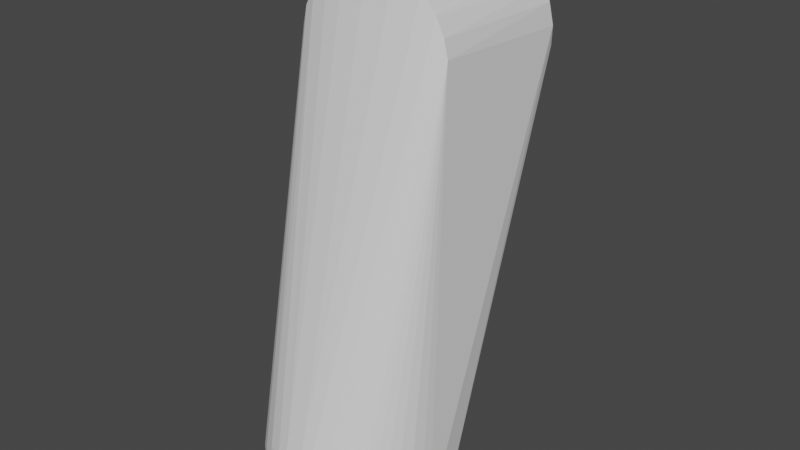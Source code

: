 # Source: link5.blend  (saved by Blender 3.1.7; exported with 4.5.12 LTS)
import bpy
from mathutils import Matrix  # noqa: F401  (used for matrix-valued properties, if any)

bpy.ops.wm.read_factory_settings(use_empty=True)
scene = bpy.context.scene
scene.name = 'Scene'

# ---- materials (node trees are filled in below, after node groups)
mat_defaultmaterial = bpy.data.materials.new('DefaultMaterial')
mat_defaultmaterial.use_transparent_shadow = False

# ---- material node trees
mat_defaultmaterial.use_nodes = True; mat_defaultmaterial.node_tree.nodes.clear()
_N = mat_defaultmaterial.node_tree.nodes; _L = mat_defaultmaterial.node_tree.links
n0 = _N.new('ShaderNodeBsdfPrincipled'); n0.name = 'Principled BSDF'; n0.location = (10, 300)
n0.distribution = 'GGX'
n0.subsurface_method = 'RANDOM_WALK_SKIN'
n0.inputs[3].default_value = 1.45
n0.inputs[27].default_value = (0.0, 0.0, 0.0, 1.0)
n0.inputs[28].default_value = 1.0
n1 = _N.new('ShaderNodeOutputMaterial'); n1.name = 'Material Output'; n1.location = (300, 300)
_L.new(n0.outputs[0], n1.inputs[0])
n1.is_active_output = True

# ---- world
world_world = bpy.data.worlds.new('World'); scene.world = world_world
world_world.use_nodes = True; world_world.node_tree.nodes.clear()
_N = world_world.node_tree.nodes; _L = world_world.node_tree.links
n0 = _N.new('ShaderNodeOutputWorld'); n0.name = 'World Output'; n0.location = (300, 300)
n1 = _N.new('ShaderNodeBackground'); n1.name = 'Background'; n1.location = (10, 300)
n1.inputs[0].default_value = (0.05088, 0.05088, 0.05088, 1.0)
_L.new(n1.outputs[0], n0.inputs[0])
n0.is_active_output = True
world_world.color = (0.05088, 0.05088, 0.05088)
world_world.use_sun_shadow = False
world_world.sun_shadow_jitter_overblur = 0.0

# ---- meshes
me_link5 = bpy.data.meshes.new('link5')
me_link5.from_pydata([(-0.04313, 0.0346, -0.259), (-0.04949, 0.1046, -0.007973), (-0.0276, 0.08841, -0.1731), (-0.02924, 0.0158, 0.03807), (-0.039, 0.01581, 0.02823), (-0.00786, -0.05141, -0.2162), (0.01149, 0.05424, -0.259), (-0.00797, 0.05458, -0.259), (-0.000707, 0.08537, -0.1988), (0.04522, 0.01581, 0.01618), (0.04525, 0.101, 0.0244), (0.04015, 0.0158, 0.02631), (0.05258, 0.01742, -0.259), (0.05053, 0.1033, 0.003046), (0.05508, -0.002321, -0.259), (0.05508, -0.002321, -0.259), (0.05053, 0.1033, 0.003046), (0.04767, 0.01586, 0.005726), (0.03129, 0.01581, 0.03658), (0.03052, 0.09895, 0.04205), (0.02016, 0.09825, 0.04819), (-0.04901, 0.1019, 0.0147), (-0.05041, 0.1039, 0.0002623), (-0.04766, 0.01586, 0.005784), (-0.04541, 0.101, 0.02388), (-0.04035, 0.1002, 0.03226), (-0.03866, 0.1083, 0.0247), (-0.039, 0.01581, 0.02823), (-0.04035, 0.1002, 0.03226), (-0.04541, 0.101, 0.02388), (-0.04313, 0.0346, -0.259), (-0.0503, 0.02238, -0.259), (-0.04949, 0.1046, -0.007973), (-0.02345, -0.04798, -0.2214), (-0.039, 0.01581, 0.02823), (-0.04525, 0.0158, 0.016), (0.03741, 0.09982, 0.03584), (0.03052, 0.09895, 0.04205), (0.03129, 0.01581, 0.03658), (-0.01763, 0.01581, 0.04479), (-0.02924, 0.0158, 0.03807), (-0.00786, -0.05141, -0.2162), (-0.004649, 0.0978, 0.05217), (-0.01983, 0.09853, 0.04827), (-0.01763, 0.01581, 0.04479), (-0.004649, 0.0978, 0.05217), (-0.01763, 0.01581, 0.04479), (-0.002655, 0.0158, 0.04798), (0.01518, 0.1167, 0.03552), (0.01032, 0.1256, 0.02724), (0.007445, 0.1175, 0.03726), (0.04951, 0.1044, -0.008035), (0.05258, 0.01742, -0.259), (0.04347, 0.03402, -0.259), (-0.01139, 0.0843, -0.1997), (-0.000707, 0.08537, -0.1988), (-0.00797, 0.05458, -0.259), (-0.02223, 0.08404, -0.1947), (-0.00797, 0.05458, -0.259), (-0.02602, 0.04898, -0.259), (-0.04525, 0.0158, 0.016), (-0.04901, 0.1019, 0.0147), (-0.04766, 0.01586, 0.005784), (-0.01577, 0.1282, 0.01071), (-0.01643, 0.1253, 0.02505), (-0.004211, 0.129, 0.01653), (-0.004211, 0.129, 0.01653), (-0.01643, 0.1253, 0.02505), (-0.002979, 0.1257, 0.02893), (-0.02924, 0.0158, 0.03807), (-0.03414, 0.09933, 0.0391), (-0.039, 0.01581, 0.02823), (-0.0254, 0.09856, 0.04545), (-0.02713, 0.1053, 0.03938), (-0.03414, 0.09933, 0.0391), (-0.03414, 0.09933, 0.0391), (-0.02924, 0.0158, 0.03807), (-0.0254, 0.09856, 0.04545), (0.05053, 0.1033, 0.003046), (0.0446, 0.1093, 0.009724), (0.04858, 0.1018, 0.01588), (0.04858, 0.1018, 0.01588), (0.04767, 0.01586, 0.005726), (0.05053, 0.1033, 0.003046), (0.005702, 0.1298, 0.007863), (-0.006807, 0.1295, 0.01132), (0.008238, 0.1289, 0.01471), (0.01032, 0.1256, 0.02724), (0.02027, 0.1171, 0.03224), (0.02161, 0.1246, 0.02149), (0.008238, 0.1289, 0.01471), (0.01032, 0.1256, 0.02724), (0.02161, 0.1246, 0.02149), (-0.002979, 0.1257, 0.02893), (0.01032, 0.1256, 0.02724), (-0.004211, 0.129, 0.01653), (0.02715, 0.08822, -0.1754), (0.04951, 0.1044, -0.008035), (0.04347, 0.03402, -0.259), (0.01149, 0.05424, -0.259), (0.01697, 0.08286, -0.2008), (0.03097, 0.04576, -0.259), (0.01697, 0.08286, -0.2008), (0.01149, 0.05424, -0.259), (0.01085, 0.08517, -0.1979), (0.01018, 0.1294, -0.0007215), (0.01829, 0.1274, -0.005254), (0.008646, 0.1284, -0.009444), (0.05215, -0.01748, -0.243), (0.05432, -0.01011, -0.259), (0.04767, 0.01586, 0.005726), (0.05432, -0.01011, -0.259), (0.05508, -0.002321, -0.259), (0.04767, 0.01586, 0.005726), (0.002603, 0.1053, 0.04795), (0.01317, 0.106, 0.04549), (0.007445, 0.1175, 0.03726), (-0.0282, 0.1238, 0.01365), (-0.0329, 0.1222, 0.0002261), (-0.04142, 0.1135, 0.007594), (-0.01577, 0.1282, 0.01071), (-0.004211, 0.129, 0.01653), (-0.006807, 0.1295, 0.01132), (-0.01458, 0.1287, 0.0006081), (-0.006807, 0.1295, 0.01132), (-0.004047, 0.1299, 0.002559), (-0.01654, 0.1273, -0.007896), (-0.01458, 0.1287, 0.0006081), (-0.00634, 0.1291, -0.006773), (-0.03476, 0.1165, 0.01719), (-0.04347, 0.1082, 0.01585), (-0.03866, 0.1083, 0.0247), (-0.0282, 0.1238, 0.01365), (-0.01643, 0.1253, 0.02505), (-0.01577, 0.1282, 0.01071), (-0.0282, 0.1238, 0.01365), (-0.02844, 0.1184, 0.02355), (-0.01643, 0.1253, 0.02505), (-0.05397, 0.01155, -0.259), (-0.04949, 0.1046, -0.007973), (-0.0503, 0.02238, -0.259), (-0.04313, 0.0346, -0.259), (-0.02223, 0.08404, -0.1947), (-0.02602, 0.04898, -0.259), (-0.02223, 0.08404, -0.1947), (-0.01139, 0.0843, -0.1997), (-0.00797, 0.05458, -0.259), (0.008457, 0.09786, 0.05158), (0.002603, 0.1053, 0.04795), (-0.004649, 0.0978, 0.05217), (-0.004649, 0.0978, 0.05217), (-0.002655, 0.0158, 0.04798), (0.008457, 0.09786, 0.05158), (0.008457, 0.09786, 0.05158), (-0.002655, 0.0158, 0.04798), (0.01479, 0.01577, 0.04594), (-0.02345, -0.04798, -0.2214), (-0.01481, -0.05069, -0.2196), (-0.039, 0.01581, 0.02823), (-0.00786, -0.05141, -0.2162), (-0.039, 0.01581, 0.02823), (-0.01481, -0.05069, -0.2196), (-0.005146, -0.0546, -0.2455), (-0.01115, -0.05309, -0.2339), (-0.01159, -0.05381, -0.2485), (-0.02924, 0.0158, 0.03807), (-0.01763, 0.01581, 0.04479), (-0.0254, 0.09856, 0.04545), (0.04858, 0.1018, 0.01588), (0.04525, 0.101, 0.0244), (0.04522, 0.01581, 0.01618), (0.03307, 0.1216, -0.002943), (0.02451, 0.1257, -0.002052), (0.03143, 0.1229, 0.006909), (0.03143, 0.1229, 0.006909), (0.04019, 0.1153, 0.003949), (0.03307, 0.1216, -0.002943), (0.03307, 0.1216, -0.002943), (0.04019, 0.1153, 0.003949), (0.04252, 0.113, -0.006256), (-0.0254, 0.09856, 0.04545), (-0.01763, 0.01581, 0.04479), (-0.01983, 0.09853, 0.04827), (-0.01983, 0.09853, 0.04827), (-0.02713, 0.1053, 0.03938), (-0.0254, 0.09856, 0.04545), (-0.004649, 0.0978, 0.05217), (-0.008002, 0.1063, 0.0465), (-0.01983, 0.09853, 0.04827), (-0.008002, 0.1063, 0.0465), (-0.004649, 0.0978, 0.05217), (0.002603, 0.1053, 0.04795), (0.002603, 0.1053, 0.04795), (-0.000101, 0.1176, 0.03815), (-0.008002, 0.1063, 0.0465), (0.002603, 0.1053, 0.04795), (0.008457, 0.09786, 0.05158), (0.01317, 0.106, 0.04549), (0.01822, 0.1279, 0.008189), (0.008238, 0.1289, 0.01471), (0.02161, 0.1246, 0.02149), (0.01822, 0.1279, 0.008189), (0.005702, 0.1298, 0.007863), (0.008238, 0.1289, 0.01471), (0.02317, 0.08496, -0.1911), (0.04347, 0.03402, -0.259), (0.03097, 0.04576, -0.259), (0.02715, 0.08822, -0.1754), (0.04347, 0.03402, -0.259), (0.02317, 0.08496, -0.1911), (0.04734, 0.1078, -1.52e-05), (0.0446, 0.1093, 0.009724), (0.05053, 0.1033, 0.003046), (-0.000707, 0.08537, -0.1988), (0.01085, 0.08517, -0.1979), (0.01149, 0.05424, -0.259), (0.02317, 0.08496, -0.1911), (0.03097, 0.04576, -0.259), (0.01697, 0.08286, -0.2008), (0.02317, 0.08496, -0.1911), (0.01085, 0.08517, -0.1979), (0.01467, 0.08941, -0.1833), (-0.00634, 0.1291, -0.006773), (-0.0203, 0.08992, -0.1771), (-0.01654, 0.1273, -0.007896), (-0.005146, -0.0546, -0.2455), (0.003135, -0.05513, -0.2589), (-0.001501, -0.05409, -0.2349), (0.03699, -0.04084, -0.2317), (0.04767, 0.01586, 0.005726), (0.04522, 0.01581, 0.01618), (0.02698, 0.1069, 0.03806), (0.02027, 0.1171, 0.03224), (0.0208, 0.105, 0.04321), (0.0208, 0.105, 0.04321), (0.02027, 0.1171, 0.03224), (0.01518, 0.1167, 0.03552), (-0.01458, 0.1287, 0.0006081), (-0.01577, 0.1282, 0.01071), (-0.006807, 0.1295, 0.01132), (-0.01577, 0.1282, 0.01071), (-0.02094, 0.1272, 0.004685), (-0.0282, 0.1238, 0.01365), (-0.02094, 0.1272, 0.004685), (-0.0329, 0.1222, 0.0002261), (-0.0282, 0.1238, 0.01365), (0.005702, 0.1298, 0.007863), (-0.004047, 0.1299, 0.002559), (-0.006807, 0.1295, 0.01132), (-0.01088, 0.08909, -0.186), (0.0003668, 0.08982, -0.1855), (-0.01139, 0.0843, -0.1997), (-0.01654, 0.1273, -0.007896), (-0.02346, 0.126, -0.003386), (-0.01458, 0.1287, 0.0006081), (-0.01577, 0.1282, 0.01071), (-0.01458, 0.1287, 0.0006081), (-0.02094, 0.1272, 0.004685), (-0.02094, 0.1272, 0.004685), (-0.01458, 0.1287, 0.0006081), (-0.02346, 0.126, -0.003386), (-0.0276, 0.08841, -0.1731), (-0.02346, 0.126, -0.003386), (-0.0203, 0.08992, -0.1771), (-0.03476, 0.1165, 0.01719), (-0.04142, 0.1135, 0.007594), (-0.04347, 0.1082, 0.01585), (-0.04541, 0.101, 0.02388), (-0.04525, 0.0158, 0.016), (-0.039, 0.01581, 0.02823), (-0.04142, 0.1135, 0.007594), (-0.03476, 0.1165, 0.01719), (-0.0282, 0.1238, 0.01365), (-0.04901, 0.1019, 0.0147), (-0.04347, 0.1082, 0.01585), (-0.04142, 0.1135, 0.007594), (-0.04901, 0.1019, 0.0147), (-0.04142, 0.1135, 0.007594), (-0.05041, 0.1039, 0.0002623), (-0.02844, 0.1184, 0.02355), (-0.02188, 0.1174, 0.03088), (-0.01643, 0.1253, 0.02505), (-0.02844, 0.1184, 0.02355), (-0.03866, 0.1083, 0.0247), (-0.0309, 0.1106, 0.03111), (-0.03414, 0.09933, 0.0391), (-0.04035, 0.1002, 0.03226), (-0.039, 0.01581, 0.02823), (-0.0309, 0.1106, 0.03111), (-0.03866, 0.1083, 0.0247), (-0.04035, 0.1002, 0.03226), (-0.05397, 0.01155, -0.259), (-0.05502, -0.004388, -0.259), (-0.05041, 0.1039, 0.0002623), (-0.04313, 0.0346, -0.259), (-0.0276, 0.08841, -0.1731), (-0.02223, 0.08404, -0.1947), (0.02016, 0.09825, 0.04819), (0.008457, 0.09786, 0.05158), (0.01479, 0.01577, 0.04594), (0.008457, 0.09786, 0.05158), (0.02016, 0.09825, 0.04819), (0.01317, 0.106, 0.04549), (-0.05502, -0.004388, -0.259), (-0.05321, -0.01391, -0.2455), (-0.04766, 0.01586, 0.005784), (0.01479, 0.01577, 0.04594), (0.03129, 0.01581, 0.03658), (0.02016, 0.09825, 0.04819), (0.03741, 0.09982, 0.03584), (0.03129, 0.01581, 0.03658), (0.04015, 0.0158, 0.02631), (0.04858, 0.1018, 0.01588), (0.0446, 0.1093, 0.009724), (0.04112, 0.1121, 0.01355), (0.03251, 0.1174, 0.01946), (0.03867, 0.108, 0.02526), (0.04112, 0.1121, 0.01355), (0.0446, 0.1093, 0.009724), (0.04019, 0.1153, 0.003949), (0.04112, 0.1121, 0.01355), (0.008238, 0.1289, 0.01471), (-0.004211, 0.129, 0.01653), (0.01032, 0.1256, 0.02724), (0.03143, 0.1229, 0.006909), (0.02652, 0.1241, 0.0158), (0.04112, 0.1121, 0.01355), (0.02652, 0.1241, 0.0158), (0.03251, 0.1174, 0.01946), (0.04112, 0.1121, 0.01355), (0.01822, 0.1279, 0.008189), (0.02652, 0.1241, 0.0158), (0.03143, 0.1229, 0.006909), (0.02451, 0.1257, -0.002052), (0.01822, 0.1279, 0.008189), (0.03143, 0.1229, 0.006909), (0.04112, 0.1121, 0.01355), (0.04019, 0.1153, 0.003949), (0.03143, 0.1229, 0.006909), (-0.005993, 0.1159, 0.03904), (-0.01588, 0.1115, 0.0402), (-0.008002, 0.1063, 0.0465), (-0.01321, 0.119, 0.0339), (-0.01643, 0.1253, 0.02505), (-0.02188, 0.1174, 0.03088), (-0.002979, 0.1257, 0.02893), (0.007445, 0.1175, 0.03726), (0.01032, 0.1256, 0.02724), (0.007445, 0.1175, 0.03726), (-0.002979, 0.1257, 0.02893), (-0.000101, 0.1176, 0.03815), (0.01822, 0.1279, 0.008189), (0.01018, 0.1294, -0.0007215), (0.005702, 0.1298, 0.007863), (0.02715, 0.08822, -0.1754), (0.03307, 0.1216, -0.002943), (0.04252, 0.113, -0.006256), (0.02451, 0.1257, -0.002052), (0.03307, 0.1216, -0.002943), (0.02715, 0.08822, -0.1754), (0.04951, 0.1044, -0.008035), (0.05053, 0.1033, 0.003046), (0.05258, 0.01742, -0.259), (0.04734, 0.1078, -1.52e-05), (0.04019, 0.1153, 0.003949), (0.0446, 0.1093, 0.009724), (0.01085, 0.08517, -0.1979), (-0.000707, 0.08537, -0.1988), (0.01467, 0.08941, -0.1833), (0.0003668, 0.08982, -0.1855), (0.01467, 0.08941, -0.1833), (-0.000707, 0.08537, -0.1988), (0.01085, 0.08517, -0.1979), (0.02317, 0.08496, -0.1911), (0.01697, 0.08286, -0.2008), (0.01467, 0.08941, -0.1833), (0.02715, 0.08822, -0.1754), (0.02317, 0.08496, -0.1911), (0.005702, 0.1298, 0.007863), (0.01018, 0.1294, -0.0007215), (-0.004047, 0.1299, 0.002559), (-0.00634, 0.1291, -0.006773), (-0.004047, 0.1299, 0.002559), (0.01018, 0.1294, -0.0007215), (0.00996, -0.05074, -0.2144), (0.0174, -0.05018, -0.221), (0.04015, 0.0158, 0.02631), (0.00996, -0.05074, -0.2144), (0.04015, 0.0158, 0.02631), (0.03129, 0.01581, 0.03658), (0.007445, 0.1175, 0.03726), (0.01317, 0.106, 0.04549), (0.01518, 0.1167, 0.03552), (-0.006807, 0.1295, 0.01132), (-0.004211, 0.129, 0.01653), (0.008238, 0.1289, 0.01471), (-0.00634, 0.1291, -0.006773), (-0.01458, 0.1287, 0.0006081), (-0.004047, 0.1299, 0.002559), (-0.02346, 0.126, -0.003386), (-0.01654, 0.1273, -0.007896), (-0.0203, 0.08992, -0.1771), (-0.03476, 0.1165, 0.01719), (-0.02844, 0.1184, 0.02355), (-0.0282, 0.1238, 0.01365), (-0.03476, 0.1165, 0.01719), (-0.03866, 0.1083, 0.0247), (-0.02844, 0.1184, 0.02355), (-0.02188, 0.1174, 0.03088), (-0.02844, 0.1184, 0.02355), (-0.0309, 0.1106, 0.03111), (-0.05041, 0.1039, 0.0002623), (-0.04106, 0.1147, -0.004035), (-0.04949, 0.1046, -0.007973), (0.003135, -0.05513, -0.2589), (-0.005146, -0.0546, -0.2455), (-0.01176, -0.0539, -0.259), (-0.01176, -0.0539, -0.259), (-0.005146, -0.0546, -0.2455), (-0.01159, -0.05381, -0.2485), (-0.05502, -0.004388, -0.259), (-0.04766, 0.01586, 0.005784), (-0.05041, 0.1039, 0.0002623), (0.003435, -0.05153, -0.2143), (-0.00786, -0.05141, -0.2162), (-0.001501, -0.05409, -0.2349), (0.03867, 0.108, 0.02526), (0.03251, 0.1174, 0.01946), (0.02963, 0.1129, 0.02962), (0.02963, 0.1129, 0.02962), (0.03251, 0.1174, 0.01946), (0.02161, 0.1246, 0.02149), (0.04525, 0.101, 0.0244), (0.04858, 0.1018, 0.01588), (0.04112, 0.1121, 0.01355), (0.03867, 0.108, 0.02526), (0.04525, 0.101, 0.0244), (0.04112, 0.1121, 0.01355), (0.04858, 0.1018, 0.01588), (0.04522, 0.01581, 0.01618), (0.04767, 0.01586, 0.005726), (0.04734, 0.1078, -1.52e-05), (0.04951, 0.1044, -0.008035), (0.04252, 0.113, -0.006256), (-0.01588, 0.1115, 0.0402), (-0.005993, 0.1159, 0.03904), (-0.01321, 0.119, 0.0339), (-0.01321, 0.119, 0.0339), (-0.005993, 0.1159, 0.03904), (-0.002979, 0.1257, 0.02893), (-0.01321, 0.119, 0.0339), (-0.002979, 0.1257, 0.02893), (-0.01643, 0.1253, 0.02505), (-0.008002, 0.1063, 0.0465), (-0.000101, 0.1176, 0.03815), (-0.005993, 0.1159, 0.03904), (-0.01588, 0.1115, 0.0402), (-0.01983, 0.09853, 0.04827), (-0.008002, 0.1063, 0.0465), (-0.02188, 0.1174, 0.03088), (-0.01588, 0.1115, 0.0402), (-0.01321, 0.119, 0.0339), (0.02161, 0.1246, 0.02149), (0.02027, 0.1171, 0.03224), (0.02963, 0.1129, 0.02962), (0.01518, 0.1167, 0.03552), (0.02027, 0.1171, 0.03224), (0.01032, 0.1256, 0.02724), (-0.000101, 0.1176, 0.03815), (0.002603, 0.1053, 0.04795), (0.007445, 0.1175, 0.03726), (0.02016, 0.09825, 0.04819), (0.03052, 0.09895, 0.04205), (0.0208, 0.105, 0.04321), (0.02698, 0.1069, 0.03806), (0.0208, 0.105, 0.04321), (0.03052, 0.09895, 0.04205), (0.0208, 0.105, 0.04321), (0.01317, 0.106, 0.04549), (0.02016, 0.09825, 0.04819), (0.01317, 0.106, 0.04549), (0.0208, 0.105, 0.04321), (0.01518, 0.1167, 0.03552), (0.01822, 0.1279, 0.008189), (0.02451, 0.1257, -0.002052), (0.01829, 0.1274, -0.005254), (0.02652, 0.1241, 0.0158), (0.01822, 0.1279, 0.008189), (0.02161, 0.1246, 0.02149), (0.04734, 0.1078, -1.52e-05), (0.05053, 0.1033, 0.003046), (0.04951, 0.1044, -0.008035), (-0.00634, 0.1291, -0.006773), (0.008646, 0.1284, -0.009444), (0.0003668, 0.08982, -0.1855), (-0.000707, 0.08537, -0.1988), (-0.01139, 0.0843, -0.1997), (0.0003668, 0.08982, -0.1855), (-0.01088, 0.08909, -0.186), (-0.0203, 0.08992, -0.1771), (-0.00634, 0.1291, -0.006773), (0.04887, -0.02543, -0.2399), (0.05215, -0.01748, -0.243), (0.04767, 0.01586, 0.005726), (0.04082, -0.03713, -0.2341), (0.04293, -0.03447, -0.259), (0.04514, -0.03161, -0.2356), (0.04082, -0.03713, -0.2341), (0.03401, -0.04346, -0.259), (0.04293, -0.03447, -0.259), (0.04082, -0.03713, -0.2341), (0.03699, -0.04084, -0.2317), (0.03401, -0.04346, -0.259), (0.003135, -0.05513, -0.2589), (0.01121, -0.05398, -0.259), (0.0128, -0.05344, -0.244), (0.02676, -0.04816, -0.2375), (0.02001, -0.05123, -0.2392), (0.02253, -0.05028, -0.259), (0.01479, 0.01577, 0.04594), (0.00996, -0.05074, -0.2144), (0.03129, 0.01581, 0.03658), (0.02676, -0.04816, -0.2375), (0.02253, -0.05028, -0.259), (0.03401, -0.04346, -0.259), (0.03157, -0.04521, -0.2346), (0.02676, -0.04816, -0.2375), (0.03401, -0.04346, -0.259), (0.03741, 0.09982, 0.03584), (0.02698, 0.1069, 0.03806), (0.03052, 0.09895, 0.04205), (0.01018, 0.1294, -0.0007215), (0.008646, 0.1284, -0.009444), (-0.00634, 0.1291, -0.006773), (-0.04106, 0.1147, -0.004035), (-0.04142, 0.1135, 0.007594), (-0.0329, 0.1222, 0.0002261), (-0.04106, 0.1147, -0.004035), (-0.05041, 0.1039, 0.0002623), (-0.04142, 0.1135, 0.007594), (-0.03866, 0.1083, 0.0247), (-0.04347, 0.1082, 0.01585), (-0.04541, 0.101, 0.02388), (-0.02188, 0.1174, 0.03088), (-0.0309, 0.1106, 0.03111), (-0.02713, 0.1053, 0.03938), (-0.0309, 0.1106, 0.03111), (-0.03414, 0.09933, 0.0391), (-0.02713, 0.1053, 0.03938), (-0.02346, 0.126, -0.003386), (-0.0276, 0.08841, -0.1731), (-0.0329, 0.1222, 0.0002261), (-0.05041, 0.1039, 0.0002623), (-0.04949, 0.1046, -0.007973), (-0.05397, 0.01155, -0.259), (-0.04607, -0.03023, -0.2364), (-0.04649, -0.02971, -0.259), (-0.04235, -0.03532, -0.2341), (-0.04987, -0.02352, -0.2415), (-0.05204, -0.01809, -0.259), (-0.04649, -0.02971, -0.259), (-0.03216, -0.04484, -0.2376), (-0.03689, -0.04085, -0.259), (-0.02551, -0.04891, -0.259), (-0.02547, -0.04879, -0.2364), (-0.02345, -0.04798, -0.2214), (-0.03134, -0.04468, -0.2272), (-0.04525, 0.0158, 0.016), (-0.03134, -0.04468, -0.2272), (-0.02345, -0.04798, -0.2214), (-0.02547, -0.04879, -0.2364), (-0.03134, -0.04468, -0.2272), (-0.03216, -0.04484, -0.2376), (0.003435, -0.05153, -0.2143), (0.01479, 0.01577, 0.04594), (-0.002655, 0.0158, 0.04798), (0.03251, 0.1174, 0.01946), (0.02652, 0.1241, 0.0158), (0.02161, 0.1246, 0.02149), (0.04525, 0.101, 0.0244), (0.03867, 0.108, 0.02526), (0.03741, 0.09982, 0.03584), (0.04525, 0.101, 0.0244), (0.03741, 0.09982, 0.03584), (0.04015, 0.0158, 0.02631), (0.04951, 0.1044, -0.008035), (0.02715, 0.08822, -0.1754), (0.04252, 0.113, -0.006256), (-0.002979, 0.1257, 0.02893), (-0.005993, 0.1159, 0.03904), (-0.000101, 0.1176, 0.03815), (0.01018, 0.1294, -0.0007215), (0.01822, 0.1279, 0.008189), (0.01829, 0.1274, -0.005254), (0.01829, 0.1274, -0.005254), (0.02451, 0.1257, -0.002052), (0.02715, 0.08822, -0.1754), (0.008646, 0.1284, -0.009444), (0.01829, 0.1274, -0.005254), (0.01467, 0.08941, -0.1833), (0.01467, 0.08941, -0.1833), (0.01829, 0.1274, -0.005254), (0.02715, 0.08822, -0.1754), (0.01467, 0.08941, -0.1833), (0.0003668, 0.08982, -0.1855), (0.008646, 0.1284, -0.009444), (0.05215, -0.01748, -0.243), (0.04887, -0.02543, -0.2399), (0.04875, -0.02571, -0.259), (0.05215, -0.01748, -0.243), (0.04875, -0.02571, -0.259), (0.05432, -0.01011, -0.259), (0.03699, -0.04084, -0.2317), (0.04082, -0.03713, -0.2341), (0.04767, 0.01586, 0.005726), (0.03699, -0.04084, -0.2317), (0.03157, -0.04521, -0.2346), (0.03401, -0.04346, -0.259), (-0.001501, -0.05409, -0.2349), (0.00818, -0.05346, -0.2326), (0.003435, -0.05153, -0.2143), (0.02253, -0.05028, -0.259), (0.02001, -0.05123, -0.2392), (0.01121, -0.05398, -0.259), (0.03157, -0.04521, -0.2346), (0.0241, -0.04818, -0.224), (0.02676, -0.04816, -0.2375), (0.03109, -0.04413, -0.2235), (0.03699, -0.04084, -0.2317), (0.04522, 0.01581, 0.01618), (0.04522, 0.01581, 0.01618), (0.0241, -0.04818, -0.224), (0.03109, -0.04413, -0.2235), (0.03157, -0.04521, -0.2346), (0.03699, -0.04084, -0.2317), (0.03109, -0.04413, -0.2235), (-0.0329, 0.1222, 0.0002261), (-0.02094, 0.1272, 0.004685), (-0.02346, 0.126, -0.003386), (-0.01782, 0.08708, -0.189), (-0.0203, 0.08992, -0.1771), (-0.01088, 0.08909, -0.186), (-0.04035, 0.1002, 0.03226), (-0.03414, 0.09933, 0.0391), (-0.0309, 0.1106, 0.03111), (-0.04106, 0.1147, -0.004035), (-0.0329, 0.1222, 0.0002261), (-0.0276, 0.08841, -0.1731), (-0.04949, 0.1046, -0.007973), (-0.04106, 0.1147, -0.004035), (-0.0276, 0.08841, -0.1731), (-0.01782, 0.08708, -0.189), (-0.01139, 0.0843, -0.1997), (-0.02223, 0.08404, -0.1947), (-0.01139, 0.0843, -0.1997), (-0.01782, 0.08708, -0.189), (-0.01088, 0.08909, -0.186), (0.003135, -0.05513, -0.2589), (-0.01176, -0.0539, -0.259), (-0.04972, -0.003351, -0.2646), (0.01121, -0.05398, -0.259), (0.003135, -0.05513, -0.2589), (-0.04972, -0.003351, -0.2646), (-0.04972, -0.003351, -0.2646), (-0.01176, -0.0539, -0.259), (-0.02551, -0.04891, -0.259), (0.02253, -0.05028, -0.259), (0.01121, -0.05398, -0.259), (-0.04972, -0.003351, -0.2646), (-0.04972, -0.003351, -0.2646), (-0.02551, -0.04891, -0.259), (-0.03689, -0.04085, -0.259), (0.03401, -0.04346, -0.259), (0.02253, -0.05028, -0.259), (-0.04972, -0.003351, -0.2646), (-0.04972, -0.003351, -0.2646), (0.04293, -0.03447, -0.259), (0.03401, -0.04346, -0.259), (-0.04972, -0.003351, -0.2646), (-0.04649, -0.02971, -0.259), (-0.05204, -0.01809, -0.259), (-0.04972, -0.003351, -0.2646), (0.04875, -0.02571, -0.259), (0.04293, -0.03447, -0.259), (-0.04972, -0.003351, -0.2646), (0.05432, -0.01011, -0.259), (0.04875, -0.02571, -0.259), (-0.04972, -0.003351, -0.2646), (0.05508, -0.002321, -0.259), (0.05432, -0.01011, -0.259), (-0.0497, 0.003472, -0.2645), (-0.02602, 0.04898, -0.259), (-0.00797, 0.05458, -0.259), (-0.04313, 0.0346, -0.259), (-0.02602, 0.04898, -0.259), (-0.0497, 0.003472, -0.2645), (-0.0497, 0.003472, -0.2645), (-0.00797, 0.05458, -0.259), (0.01149, 0.05424, -0.259), (-0.0497, 0.003472, -0.2645), (-0.0503, 0.02238, -0.259), (-0.04313, 0.0346, -0.259), (-0.05397, 0.01155, -0.259), (-0.0503, 0.02238, -0.259), (-0.0497, 0.003472, -0.2645), (0.01149, 0.05424, -0.259), (0.03097, 0.04576, -0.259), (-0.0497, 0.003472, -0.2645), (-0.0497, 0.003472, -0.2645), (-0.05502, -0.004388, -0.259), (-0.05397, 0.01155, -0.259), (-0.0497, 0.003472, -0.2645), (-0.04972, -0.003351, -0.2646), (-0.05502, -0.004388, -0.259), (0.03097, 0.04576, -0.259), (0.04347, 0.03402, -0.259), (-0.0497, 0.003472, -0.2645), (-0.0497, 0.003472, -0.2645), (0.04347, 0.03402, -0.259), (0.05258, 0.01742, -0.259), (0.05258, 0.01742, -0.259), (0.05508, -0.002321, -0.259), (-0.0497, 0.003472, -0.2645), (0.05508, -0.002321, -0.259), (-0.04972, -0.003351, -0.2646), (-0.0497, 0.003472, -0.2645), (-0.03804, -0.03988, -0.2322), (-0.04235, -0.03532, -0.2341), (-0.03689, -0.04085, -0.259), (-0.04987, -0.02352, -0.2415), (-0.05321, -0.01391, -0.2455), (-0.05204, -0.01809, -0.259), (-0.001501, -0.05409, -0.2349), (-0.00786, -0.05141, -0.2162), (-0.01115, -0.05309, -0.2339), (-0.01115, -0.05309, -0.2339), (-0.00786, -0.05141, -0.2162), (-0.01481, -0.05069, -0.2196), (-0.03216, -0.04484, -0.2376), (-0.03804, -0.03988, -0.2322), (-0.03689, -0.04085, -0.259), (-0.03216, -0.04484, -0.2376), (-0.03134, -0.04468, -0.2272), (-0.03804, -0.03988, -0.2322), (-0.02551, -0.04891, -0.259), (-0.01969, -0.05136, -0.2424), (-0.02547, -0.04879, -0.2364), (-0.01763, 0.01581, 0.04479), (-0.00786, -0.05141, -0.2162), (0.003435, -0.05153, -0.2143), (0.003435, -0.05153, -0.2143), (-0.002655, 0.0158, 0.04798), (-0.01763, 0.01581, 0.04479), (0.03741, 0.09982, 0.03584), (0.03867, 0.108, 0.02526), (0.02963, 0.1129, 0.02962), (-0.01588, 0.1115, 0.0402), (-0.02713, 0.1053, 0.03938), (-0.01983, 0.09853, 0.04827), (0.02698, 0.1069, 0.03806), (0.02963, 0.1129, 0.02962), (0.02027, 0.1171, 0.03224), (0.04252, 0.113, -0.006256), (0.04019, 0.1153, 0.003949), (0.04734, 0.1078, -1.52e-05), (0.04293, -0.03447, -0.259), (0.04875, -0.02571, -0.259), (0.04514, -0.03161, -0.2356), (0.003135, -0.05513, -0.2589), (0.00818, -0.05346, -0.2326), (-0.001501, -0.05409, -0.2349), (-0.0203, 0.08992, -0.1771), (-0.02223, 0.08404, -0.1947), (-0.0276, 0.08841, -0.1731), (-0.04901, 0.1019, 0.0147), (-0.04541, 0.101, 0.02388), (-0.04347, 0.1082, 0.01585), (-0.04901, 0.1019, 0.0147), (-0.04525, 0.0158, 0.016), (-0.04541, 0.101, 0.02388), (-0.05204, -0.01809, -0.259), (-0.05502, -0.004388, -0.259), (-0.04972, -0.003351, -0.2646), (-0.05204, -0.01809, -0.259), (-0.05321, -0.01391, -0.2455), (-0.05502, -0.004388, -0.259), (-0.04607, -0.03023, -0.2364), (-0.04987, -0.02352, -0.2415), (-0.04649, -0.02971, -0.259), (-0.001501, -0.05409, -0.2349), (-0.01115, -0.05309, -0.2339), (-0.005146, -0.0546, -0.2455), (-0.01844, -0.05127, -0.2325), (-0.01115, -0.05309, -0.2339), (-0.01481, -0.05069, -0.2196), (-0.03134, -0.04468, -0.2272), (-0.04525, 0.0158, 0.016), (-0.04766, 0.01586, 0.005784), (-0.03134, -0.04468, -0.2272), (-0.04766, 0.01586, 0.005784), (-0.03804, -0.03988, -0.2322), (-0.03216, -0.04484, -0.2376), (-0.02551, -0.04891, -0.259), (-0.02547, -0.04879, -0.2364), (0.003435, -0.05153, -0.2143), (0.00996, -0.05074, -0.2144), (0.01479, 0.01577, 0.04594), (0.03741, 0.09982, 0.03584), (0.02963, 0.1129, 0.02962), (0.02698, 0.1069, 0.03806), (-0.01588, 0.1115, 0.0402), (-0.02188, 0.1174, 0.03088), (-0.02713, 0.1053, 0.03938), (0.04767, 0.01586, 0.005726), (0.04082, -0.03713, -0.2341), (0.04514, -0.03161, -0.2356), (0.04887, -0.02543, -0.2399), (0.04514, -0.03161, -0.2356), (0.04875, -0.02571, -0.259), (0.0128, -0.05344, -0.244), (0.00818, -0.05346, -0.2326), (0.003135, -0.05513, -0.2589), (0.00818, -0.05346, -0.2326), (0.00996, -0.05074, -0.2144), (0.003435, -0.05153, -0.2143), (0.0128, -0.05344, -0.244), (0.01121, -0.05398, -0.259), (0.02001, -0.05123, -0.2392), (0.0003668, 0.08982, -0.1855), (-0.01088, 0.08909, -0.186), (-0.00634, 0.1291, -0.006773), (-0.0203, 0.08992, -0.1771), (-0.01782, 0.08708, -0.189), (-0.02223, 0.08404, -0.1947), (-0.04235, -0.03532, -0.2341), (-0.03804, -0.03988, -0.2322), (-0.04766, 0.01586, 0.005784), (-0.03689, -0.04085, -0.259), (-0.04235, -0.03532, -0.2341), (-0.04649, -0.02971, -0.259), (-0.04649, -0.02971, -0.259), (-0.04972, -0.003351, -0.2646), (-0.03689, -0.04085, -0.259), (-0.01969, -0.05136, -0.2424), (-0.01176, -0.0539, -0.259), (-0.01159, -0.05381, -0.2485), (0.04514, -0.03161, -0.2356), (0.04887, -0.02543, -0.2399), (0.04767, 0.01586, 0.005726), (0.04522, 0.01581, 0.01618), (0.04015, 0.0158, 0.02631), (0.0241, -0.04818, -0.224), (0.04015, 0.0158, 0.02631), (0.0174, -0.05018, -0.221), (0.0241, -0.04818, -0.224), (0.00996, -0.05074, -0.2144), (0.00818, -0.05346, -0.2326), (0.0174, -0.05018, -0.221), (0.03157, -0.04521, -0.2346), (0.03109, -0.04413, -0.2235), (0.0241, -0.04818, -0.224), (-0.02345, -0.04798, -0.2214), (-0.02547, -0.04879, -0.2364), (-0.01844, -0.05127, -0.2325), (-0.02547, -0.04879, -0.2364), (-0.01969, -0.05136, -0.2424), (-0.01844, -0.05127, -0.2325), (-0.01844, -0.05127, -0.2325), (-0.01969, -0.05136, -0.2424), (-0.01159, -0.05381, -0.2485), (-0.01844, -0.05127, -0.2325), (-0.01159, -0.05381, -0.2485), (-0.01115, -0.05309, -0.2339), (0.0241, -0.04818, -0.224), (0.02001, -0.05123, -0.2392), (0.02676, -0.04816, -0.2375), (-0.04607, -0.03023, -0.2364), (-0.04235, -0.03532, -0.2341), (-0.04766, 0.01586, 0.005784), (-0.04987, -0.02352, -0.2415), (-0.04607, -0.03023, -0.2364), (-0.04766, 0.01586, 0.005784), (-0.01969, -0.05136, -0.2424), (-0.02551, -0.04891, -0.259), (-0.01176, -0.0539, -0.259), (-0.05321, -0.01391, -0.2455), (-0.04987, -0.02352, -0.2415), (-0.04766, 0.01586, 0.005784), (-0.01844, -0.05127, -0.2325), (-0.01481, -0.05069, -0.2196), (-0.02345, -0.04798, -0.2214), (0.0174, -0.05018, -0.221), (0.02001, -0.05123, -0.2392), (0.0241, -0.04818, -0.224), (0.02001, -0.05123, -0.2392), (0.00818, -0.05346, -0.2326), (0.0128, -0.05344, -0.244), (0.00818, -0.05346, -0.2326), (0.02001, -0.05123, -0.2392), (0.0174, -0.05018, -0.221)], [], [(0, 1, 2), (3, 4, 5), (6, 7, 8), (9, 10, 11), (12, 13, 14), (15, 16, 17), (18, 19, 20), (21, 22, 23), (24, 25, 26), (27, 28, 29), (30, 31, 32), (33, 34, 35), (36, 37, 38), (39, 40, 41), (42, 43, 44), (45, 46, 47), (48, 49, 50), (51, 52, 53), (54, 55, 56), (57, 58, 59), (60, 61, 62), (63, 64, 65), (66, 67, 68), (69, 70, 71), (72, 73, 74), (75, 76, 77), (78, 79, 80), (81, 82, 83), (84, 85, 86), (87, 88, 89), (90, 91, 92), (93, 94, 95), (96, 97, 98), (99, 100, 101), (102, 103, 104), (105, 106, 107), (108, 109, 110), (111, 112, 113), (114, 115, 116), (117, 118, 119), (120, 121, 122), (123, 124, 125), (126, 127, 128), (129, 130, 131), (132, 133, 134), (135, 136, 137), (138, 139, 140), (141, 142, 143), (144, 145, 146), (147, 148, 149), (150, 151, 152), (153, 154, 155), (156, 157, 158), (159, 160, 161), (162, 163, 164), (165, 166, 167), (168, 169, 170), (171, 172, 173), (174, 175, 176), (177, 178, 179), (180, 181, 182), (183, 184, 185), (186, 187, 188), (189, 190, 191), (192, 193, 194), (195, 196, 197), (198, 199, 200), (201, 202, 203), (204, 205, 206), (207, 208, 209), (210, 211, 212), (213, 214, 215), (216, 217, 218), (219, 220, 221), (222, 223, 224), (225, 226, 227), (228, 229, 230), (231, 232, 233), (234, 235, 236), (237, 238, 239), (240, 241, 242), (243, 244, 245), (246, 247, 248), (249, 250, 251), (252, 253, 254), (255, 256, 257), (258, 259, 260), (261, 262, 263), (264, 265, 266), (267, 268, 269), (270, 271, 272), (273, 274, 275), (276, 277, 278), (279, 280, 281), (282, 283, 284), (285, 286, 287), (288, 289, 290), (291, 292, 293), (294, 295, 296), (297, 298, 299), (300, 301, 302), (303, 304, 305), (306, 307, 308), (309, 310, 311), (312, 313, 314), (315, 316, 317), (318, 319, 320), (321, 322, 323), (324, 325, 326), (327, 328, 329), (330, 331, 332), (333, 334, 335), (336, 337, 338), (339, 340, 341), (342, 343, 344), (345, 346, 347), (348, 349, 350), (351, 352, 353), (354, 355, 356), (357, 358, 359), (360, 361, 362), (363, 364, 365), (366, 367, 368), (369, 370, 371), (372, 373, 374), (375, 376, 377), (378, 379, 380), (381, 382, 383), (384, 385, 386), (387, 388, 389), (390, 391, 392), (393, 394, 395), (396, 397, 398), (399, 400, 401), (402, 403, 404), (405, 406, 407), (408, 409, 410), (411, 412, 413), (414, 415, 416), (417, 418, 419), (420, 421, 422), (423, 424, 425), (426, 427, 428), (429, 430, 431), (432, 433, 434), (435, 436, 437), (438, 439, 440), (441, 442, 443), (444, 445, 446), (447, 448, 449), (450, 451, 452), (453, 454, 455), (456, 457, 458), (459, 460, 461), (462, 463, 464), (465, 466, 467), (468, 469, 470), (471, 472, 473), (474, 475, 476), (477, 478, 479), (480, 481, 482), (483, 484, 485), (486, 487, 488), (489, 490, 491), (492, 493, 494), (495, 496, 497), (498, 499, 500), (501, 502, 503), (504, 505, 506), (507, 508, 509), (510, 511, 512), (513, 514, 515), (516, 517, 518), (519, 520, 521), (522, 523, 524), (525, 526, 527), (528, 529, 530), (531, 532, 533), (534, 535, 536), (537, 538, 539), (540, 541, 542), (543, 544, 545), (546, 547, 548), (549, 550, 551), (552, 553, 554), (555, 556, 557), (558, 559, 560), (561, 562, 563), (564, 565, 566), (567, 568, 569), (570, 571, 572), (573, 574, 575), (576, 577, 578), (579, 580, 581), (582, 583, 584), (585, 586, 587), (588, 589, 590), (591, 592, 593), (594, 595, 596), (597, 598, 599), (600, 601, 602), (603, 604, 605), (606, 607, 608), (609, 610, 611), (612, 613, 614), (615, 616, 617), (618, 619, 620), (621, 622, 623), (624, 625, 626), (627, 628, 629), (630, 631, 632), (633, 634, 635), (636, 637, 638), (639, 640, 641), (642, 643, 644), (645, 646, 647), (648, 649, 650), (651, 652, 653), (654, 655, 656), (657, 658, 659), (660, 661, 662), (663, 664, 665), (666, 667, 668), (669, 670, 671), (672, 673, 674), (675, 676, 677), (678, 679, 680), (681, 682, 683), (684, 685, 686), (687, 688, 689), (690, 691, 692), (693, 694, 695), (696, 697, 698), (699, 700, 701), (702, 703, 704), (705, 706, 707), (708, 709, 710), (711, 712, 713), (714, 715, 716), (717, 718, 719), (720, 721, 722), (723, 724, 725), (726, 727, 728), (729, 730, 731), (732, 733, 734), (735, 736, 737), (738, 739, 740), (741, 742, 743), (744, 745, 746), (747, 748, 749), (750, 751, 752), (753, 754, 755), (756, 757, 758), (759, 760, 761), (762, 763, 764), (765, 766, 767), (768, 769, 770), (771, 772, 773), (774, 775, 776), (777, 778, 779), (780, 781, 782), (783, 784, 785), (786, 787, 788), (789, 790, 791), (792, 793, 794), (795, 796, 797), (798, 799, 800), (801, 802, 803), (804, 805, 806), (807, 808, 809), (810, 811, 812), (813, 814, 815), (816, 817, 818), (819, 820, 821), (822, 823, 824), (825, 826, 827), (828, 829, 830), (831, 832, 833), (834, 835, 836), (837, 838, 839), (840, 841, 842), (843, 844, 845), (846, 847, 848), (849, 850, 851), (852, 853, 854), (855, 856, 857), (858, 859, 860), (861, 862, 863), (864, 865, 866), (867, 868, 869), (870, 871, 872), (873, 874, 875), (876, 877, 878), (879, 880, 881), (882, 883, 884), (885, 886, 887), (888, 889, 890), (891, 892, 893), (894, 895, 896), (897, 898, 899)])
me_link5.polygons.foreach_set('use_smooth', [True] * 300)
me_link5.materials.append(mat_defaultmaterial)
me_link5.use_remesh_fix_poles = True
me_link5.use_remesh_preserve_attributes = False
me_link5.update()
me_link5.normals_split_custom_set([tuple(v) for v in zip(*[iter([-0.8486, 0.5036, -0.162, -0.8486, 0.5036, -0.162, -0.8486, 0.5036, -0.162, -0.2336, -0.9447, 0.2301, -0.2336, -0.9447, 0.2301, -0.2336, -0.9447, 0.2301, 0.01594, 0.8893, -0.457, 0.01594, 0.8893, -0.457, 0.01594, 0.8893, -0.457, 0.8935, -0.04342, 0.4471, 0.8935, -0.04342, 0.4471, 0.8935, -0.04342, 0.4471, 0.9915, 0.1257, -0.03345, 0.9915, 0.1257, -0.03345, 0.9915, 0.1257, -0.03345, 0.999, -0.03172, 0.03016, 0.999, -0.03172, 0.03016, 0.999, -0.03172, 0.03016, 0.5119, -0.05164, 0.8575, 0.5119, -0.05164, 0.8575, 0.5119, -0.05164, 0.8575, -0.9954, -0.02519, 0.09271, -0.9954, -0.02519, 0.09271, -0.9954, -0.02519, 0.09271, -0.6761, 0.5711, 0.4655, -0.6761, 0.5711, 0.4655, -0.6761, 0.5711, 0.4655, -0.8569, -0.03829, 0.5141, -0.8569, -0.03829, 0.5141, -0.8569, -0.03829, 0.5141, -0.8513, 0.4994, -0.1609, -0.8513, 0.4994, -0.1609, -0.8513, 0.4994, -0.1609, -0.3976, -0.8946, 0.2039, -0.3976, -0.8946, 0.2039, -0.3976, -0.8946, 0.2039, 0.6717, -0.04241, 0.7396, 0.6717, -0.04241, 0.7396, 0.6717, -0.04241, 0.7396, -0.1393, -0.9602, 0.2421, -0.1393, -0.9602, 0.2421, -0.1393, -0.9602, 0.2421, -0.2504, -0.04742, 0.967, -0.2504, -0.04742, 0.967, -0.2504, -0.04742, 0.967, -0.2085, -0.05491, 0.9765, -0.2085, -0.05491, 0.9765, -0.2085, -0.05491, 0.9765, 0.2299, 0.7244, 0.6499, 0.2299, 0.7244, 0.6499, 0.2299, 0.7244, 0.6499, 0.8662, 0.4753, -0.1542, 0.8662, 0.4753, -0.1542, 0.8662, 0.4753, -0.1542, -0.05321, 0.8915, -0.4498, -0.05321, 0.8915, -0.4498, -0.05321, 0.8915, -0.4498, -0.2651, 0.853, -0.4496, -0.2651, 0.853, -0.4496, -0.2651, 0.853, -0.4496, -0.9726, -0.03898, 0.2292, -0.9726, -0.03898, 0.2292, -0.9726, -0.03898, 0.2292, -0.1613, 0.9682, 0.1914, -0.1613, 0.9682, 0.1914, -0.1613, 0.9682, 0.1914, -0.1099, 0.959, 0.2613, -0.1099, 0.959, 0.2613, -0.1099, 0.959, 0.2613, -0.7093, -0.05025, 0.7032, -0.7093, -0.05025, 0.7032, -0.7093, -0.05025, 0.7032, -0.4724, 0.5186, 0.7127, -0.4724, 0.5186, 0.7127, -0.4724, 0.5186, 0.7127, -0.5897, -0.0445, 0.8064, -0.5897, -0.0445, 0.8064, -0.5897, -0.0445, 0.8064, 0.7943, 0.5773, 0.1892, 0.7943, 0.5773, 0.1892, 0.7943, 0.5773, 0.1892, 0.9888, -0.02782, 0.1466, 0.9888, -0.02782, 0.1466, 0.9888, -0.02782, 0.1466, 0.01368, 0.9922, 0.124, 0.01368, 0.9922, 0.124, 0.01368, 0.9922, 0.124, 0.353, 0.747, 0.5633, 0.353, 0.747, 0.5633, 0.353, 0.747, 0.5633, 0.1949, 0.9565, 0.2172, 0.1949, 0.9565, 0.2172, 0.1949, 0.9565, 0.2172, 0.04101, 0.9678, 0.2485, 0.04101, 0.9678, 0.2485, 0.04101, 0.9678, 0.2485, 0.8474, 0.5056, -0.1623, 0.8474, 0.5056, -0.1623, 0.8474, 0.5056, -0.1623, 0.3584, 0.8237, -0.4393, 0.3584, 0.8237, -0.4393, 0.3584, 0.8237, -0.4393, 0.1185, 0.8864, -0.4476, 0.1185, 0.8864, -0.4476, 0.1185, 0.8864, -0.4476, 0.1658, 0.9763, -0.1391, 0.1658, 0.9763, -0.1391, 0.1658, 0.9763, -0.1391, 0.98, -0.1942, 0.04367, 0.98, -0.1942, 0.04367, 0.98, -0.1942, 0.04367, 0.9946, -0.09768, 0.03457, 0.9946, -0.09768, 0.03457, 0.9946, -0.09768, 0.03457, 0.1413, 0.6188, 0.7728, 0.1413, 0.6188, 0.7728, 0.1413, 0.6188, 0.7728, -0.6468, 0.7506, 0.1352, -0.6468, 0.7506, 0.1352, -0.6468, 0.7506, 0.1352, -0.1542, 0.9721, 0.1767, -0.1542, 0.9721, 0.1767, -0.1542, 0.9721, 0.1767, -0.1141, 0.9934, 0.007809, -0.1141, 0.9934, 0.007809, -0.1141, 0.9934, 0.007809, -0.1581, 0.9797, -0.1231, -0.1581, 0.9797, -0.1231, -0.1581, 0.9797, -0.1231, -0.6731, 0.6476, 0.357, -0.6731, 0.6476, 0.357, -0.6731, 0.6476, 0.357, -0.2909, 0.9397, 0.1795, -0.2909, 0.9397, 0.1795, -0.2909, 0.9397, 0.1795, -0.4923, 0.7682, 0.4093, -0.4923, 0.7682, 0.4093, -0.4923, 0.7682, 0.4093, -0.9421, 0.3196, -0.1017, -0.9421, 0.3196, -0.1017, -0.9421, 0.3196, -0.1017, -0.6014, 0.7158, -0.3549, -0.6014, 0.7158, -0.3549, -0.6014, 0.7158, -0.3549, -0.2267, 0.8655, -0.4468, -0.2267, 0.8655, -0.4468, -0.2267, 0.8655, -0.4468, 0.03792, 0.462, 0.8861, 0.03792, 0.462, 0.8861, 0.03792, 0.462, 0.8861, 0.04501, -0.04982, 0.9977, 0.04501, -0.04982, 0.9977, 0.04501, -0.04982, 0.9977, 0.1163, -0.0592, 0.9915, 0.1163, -0.0592, 0.9915, 0.1163, -0.0592, 0.9915, -0.333, -0.9183, 0.214, -0.333, -0.9183, 0.214, -0.333, -0.9183, 0.214, -0.2126, -0.9487, 0.2339, -0.2126, -0.9487, 0.2339, -0.2126, -0.9487, 0.2339, -0.1461, -0.9879, 0.05286, -0.1461, -0.9879, 0.05286, -0.1461, -0.9879, 0.05286, -0.4999, -0.05384, 0.8644, -0.4999, -0.05384, 0.8644, -0.4999, -0.05384, 0.8644, 0.9318, -0.03516, 0.3614, 0.9318, -0.03516, 0.3614, 0.9318, -0.03516, 0.3614, 0.4265, 0.9034, -0.0446, 0.4265, 0.9034, -0.0446, 0.4265, 0.9034, -0.0446, 0.6587, 0.7523, 0.01348, 0.6587, 0.7523, 0.01348, 0.6587, 0.7523, 0.01348, 0.6725, 0.74, -0.0121, 0.6725, 0.74, -0.0121, 0.6725, 0.74, -0.0121, -0.4518, -0.04954, 0.8907, -0.4518, -0.04954, 0.8907, -0.4518, -0.04954, 0.8907, -0.3706, 0.566, 0.7364, -0.3706, 0.566, 0.7364, -0.3706, 0.566, 0.7364, -0.1945, 0.4897, 0.8499, -0.1945, 0.4897, 0.8499, -0.1945, 0.4897, 0.8499, -0.06407, 0.5358, 0.8419, -0.06407, 0.5358, 0.8419, -0.06407, 0.5358, 0.8419, -0.04896, 0.6157, 0.7865, -0.04896, 0.6157, 0.7865, -0.04896, 0.6157, 0.7865, 0.1603, 0.5317, 0.8316, 0.1603, 0.5317, 0.8316, 0.1603, 0.5317, 0.8316, 0.2134, 0.9597, 0.1828, 0.2134, 0.9597, 0.1828, 0.2134, 0.9597, 0.1828, 0.1453, 0.9866, 0.07448, 0.1453, 0.9866, 0.07448, 0.1453, 0.9866, 0.07448, 0.6478, 0.6897, -0.3236, 0.6478, 0.6897, -0.3236, 0.6478, 0.6897, -0.3236, 0.6664, 0.6783, -0.3096, 0.6664, 0.6783, -0.3096, 0.6664, 0.6783, -0.3096, 0.7669, 0.6311, 0.1168, 0.7669, 0.6311, 0.1168, 0.7669, 0.6311, 0.1168, 0.052, 0.8912, -0.4507, 0.052, 0.8912, -0.4507, 0.052, 0.8912, -0.4507, 0.3943, 0.8148, -0.425, 0.3943, 0.8148, -0.425, 0.3943, 0.8148, -0.425, 0.1924, 0.928, -0.3189, 0.1924, 0.928, -0.3189, 0.1924, 0.928, -0.3189, -0.1462, 0.9666, -0.2104, -0.1462, 0.9666, -0.2104, -0.1462, 0.9666, -0.2104, 0.00946, -0.9989, 0.04508, 0.00946, -0.9989, 0.04508, 0.00946, -0.9989, 0.04508, 0.6498, -0.7454, 0.1488, 0.6498, -0.7454, 0.1488, 0.6498, -0.7454, 0.1488, 0.3762, 0.6302, 0.6792, 0.3762, 0.6302, 0.6792, 0.3762, 0.6302, 0.6792, 0.3759, 0.6302, 0.6793, 0.3759, 0.6302, 0.6793, 0.3759, 0.6302, 0.6793, -0.1466, 0.9887, 0.03174, -0.1466, 0.9887, 0.03174, -0.1466, 0.9887, 0.03174, -0.3102, 0.9448, 0.1056, -0.3102, 0.9448, 0.1056, -0.3102, 0.9448, 0.1056, -0.3952, 0.9182, 0.02666, -0.3952, 0.9182, 0.02666, -0.3952, 0.9182, 0.02666, -0.00941, 0.9991, 0.04104, -0.00941, 0.9991, 0.04104, -0.00941, 0.9991, 0.04104, -0.04785, 0.9435, -0.3279, -0.04785, 0.9435, -0.3279, -0.04785, 0.9435, -0.3279, -0.2496, 0.9632, -0.09931, -0.2496, 0.9632, -0.09931, -0.2496, 0.9632, -0.09931, -0.2197, 0.9753, 0.0225, -0.2197, 0.9753, 0.0225, -0.2197, 0.9753, 0.0225, -0.2679, 0.9617, -0.05779, -0.2679, 0.9617, -0.05779, -0.2679, 0.9617, -0.05779, -0.3043, 0.9316, -0.1989, -0.3043, 0.9316, -0.1989, -0.3043, 0.9316, -0.1989, -0.6871, 0.6775, 0.2626, -0.6871, 0.6775, 0.2626, -0.6871, 0.6775, 0.2626, -0.8895, -0.04376, 0.4549, -0.8895, -0.04376, 0.4549, -0.8895, -0.04376, 0.4549, -0.662, 0.7119, 0.2344, -0.662, 0.7119, 0.2344, -0.662, 0.7119, 0.2344, -0.7547, 0.6215, 0.2099, -0.7547, 0.6215, 0.2099, -0.7547, 0.6215, 0.2099, -0.7779, 0.6072, 0.1618, -0.7779, 0.6072, 0.1618, -0.7779, 0.6072, 0.1618, -0.4734, 0.7115, 0.5192, -0.4734, 0.7115, 0.5192, -0.4734, 0.7115, 0.5192, -0.5848, 0.6515, 0.4833, -0.5848, 0.6515, 0.4833, -0.5848, 0.6515, 0.4833, -0.7424, -0.04382, 0.6686, -0.7424, -0.04382, 0.6686, -0.7424, -0.04382, 0.6686, -0.602, 0.606, 0.5199, -0.602, 0.606, 0.5199, -0.602, 0.606, 0.5199, -0.9978, 0.0654, -0.009579, -0.9978, 0.0654, -0.009579, -0.9978, 0.0654, -0.009579, -0.6701, 0.6775, -0.3032, -0.6701, 0.6775, -0.3032, -0.6701, 0.6775, -0.3032, 0.2791, -0.04442, 0.9592, 0.2791, -0.04442, 0.9592, 0.2791, -0.04442, 0.9592, 0.2256, 0.498, 0.8373, 0.2256, 0.498, 0.8373, 0.2256, 0.498, 0.8373, -0.9902, -0.1342, 0.03777, -0.9902, -0.1342, 0.03777, -0.9902, -0.1342, 0.03777, 0.4925, -0.05584, 0.8685, 0.4925, -0.05584, 0.8685, 0.4925, -0.05584, 0.8685, 0.7564, -0.04934, 0.6523, 0.7564, -0.04934, 0.6523, 0.7564, -0.04934, 0.6523, 0.7547, 0.6065, 0.2503, 0.7547, 0.6065, 0.2503, 0.7547, 0.6065, 0.2503, 0.6612, 0.655, 0.3658, 0.6612, 0.655, 0.3658, 0.6612, 0.655, 0.3658, 0.7146, 0.681, 0.16, 0.7146, 0.681, 0.16, 0.7146, 0.681, 0.16, 0.04339, 0.9684, 0.2455, 0.04339, 0.9684, 0.2455, 0.04339, 0.9684, 0.2455, 0.6387, 0.7262, 0.2545, 0.6387, 0.7262, 0.2545, 0.6387, 0.7262, 0.2545, 0.6373, 0.7216, 0.2703, 0.6373, 0.7216, 0.2703, 0.6373, 0.7216, 0.2703, 0.3595, 0.9303, 0.07287, 0.3595, 0.9303, 0.07287, 0.3595, 0.9303, 0.07287, 0.3558, 0.9343, 0.01967, 0.3558, 0.9343, 0.01967, 0.3558, 0.9343, 0.01967, 0.679, 0.7132, 0.1743, 0.679, 0.7132, 0.1743, 0.679, 0.7132, 0.1743, -0.1923, 0.6285, 0.7536, -0.1923, 0.6285, 0.7536, -0.1923, 0.6285, 0.7536, -0.3442, 0.7005, 0.6251, -0.3442, 0.7005, 0.6251, -0.3442, 0.7005, 0.6251, 0.08875, 0.7629, 0.6404, 0.08875, 0.7629, 0.6404, 0.08875, 0.7629, 0.6404, 0.082, 0.7594, 0.6454, 0.082, 0.7594, 0.6454, 0.082, 0.7594, 0.6454, 0.1467, 0.9887, 0.0325, 0.1467, 0.9887, 0.0325, 0.1467, 0.9887, 0.0325, 0.6325, 0.7561, -0.1683, 0.6325, 0.7561, -0.1683, 0.6325, 0.7561, -0.1683, 0.4071, 0.894, -0.1873, 0.4071, 0.894, -0.1873, 0.4071, 0.894, -0.1873, 0.9719, 0.2257, -0.06638, 0.9719, 0.2257, -0.06638, 0.9719, 0.2257, -0.06638, 0.7478, 0.6551, 0.1077, 0.7478, 0.6551, 0.1077, 0.7478, 0.6551, 0.1077, 0.04023, 0.9569, -0.2876, 0.04023, 0.9569, -0.2876, 0.04023, 0.9569, -0.2876, 0.07815, 0.9436, -0.3217, 0.07815, 0.9436, -0.3217, 0.07815, 0.9436, -0.3217, 0.194, 0.9267, -0.3219, 0.194, 0.9267, -0.3219, 0.194, 0.9267, -0.3219, 0.2517, 0.933, -0.2573, 0.2517, 0.933, -0.2573, 0.2517, 0.933, -0.2573, 0.0289, 0.9992, -0.02939, 0.0289, 0.9992, -0.02939, 0.0289, 0.9992, -0.02939, 0.01521, 0.996, -0.08826, 0.01521, 0.996, -0.08826, 0.01521, 0.996, -0.08826, 0.27, -0.9362, 0.225, 0.27, -0.9362, 0.225, 0.27, -0.9362, 0.225, 0.2623, -0.938, 0.2264, 0.2623, -0.938, 0.2264, 0.2623, -0.938, 0.2264, 0.2386, 0.638, 0.7322, 0.2386, 0.638, 0.7322, 0.2386, 0.638, 0.7322, 0.02105, 0.9956, 0.09177, 0.02105, 0.9956, 0.09177, 0.02105, 0.9956, 0.09177, -0.1017, 0.9931, -0.0593, -0.1017, 0.9931, -0.0593, -0.1017, 0.9931, -0.0593, -0.3081, 0.9303, -0.1987, -0.3081, 0.9303, -0.1987, -0.3081, 0.9303, -0.1987, -0.588, 0.7151, 0.3779, -0.588, 0.7151, 0.3779, -0.588, 0.7151, 0.3779, -0.6129, 0.6723, 0.4151, -0.6129, 0.6723, 0.4151, -0.6129, 0.6723, 0.4151, -0.5, 0.6782, 0.5385, -0.5, 0.6782, 0.5385, -0.5, 0.6782, 0.5385, -0.7605, 0.6487, -0.02992, -0.7605, 0.6487, -0.02992, -0.7605, 0.6487, -0.02992, -0.08236, -0.9965, -0.01134, -0.08236, -0.9965, -0.01134, -0.08236, -0.9965, -0.01134, -0.1263, -0.9919, 0.01036, -0.1263, -0.9919, 0.01036, -0.1263, -0.9919, 0.01036, -0.9991, -0.02924, 0.02999, -0.9991, -0.02924, 0.02999, -0.9991, -0.02924, 0.02999, -0.03152, -0.9909, 0.1308, -0.03152, -0.9909, 0.1308, -0.03152, -0.9909, 0.1308, 0.5865, 0.6652, 0.462, 0.5865, 0.6652, 0.462, 0.5865, 0.6652, 0.462, 0.5456, 0.6974, 0.4647, 0.5456, 0.6974, 0.4647, 0.5456, 0.6974, 0.4647, 0.7223, 0.603, 0.3387, 0.7223, 0.603, 0.3387, 0.7223, 0.603, 0.3387, 0.7003, 0.6161, 0.3604, 0.7003, 0.6161, 0.3604, 0.7003, 0.6161, 0.3604, 0.973, -0.03725, 0.2279, 0.973, -0.03725, 0.2279, 0.973, -0.03725, 0.2279, 0.7674, 0.6386, -0.05782, 0.7674, 0.6386, -0.05782, 0.7674, 0.6386, -0.05782, -0.2171, 0.6722, 0.7078, -0.2171, 0.6722, 0.7078, -0.2171, 0.6722, 0.7078, -0.1619, 0.7295, 0.6646, -0.1619, 0.7295, 0.6646, -0.1619, 0.7295, 0.6646, -0.2052, 0.7599, 0.6169, -0.2052, 0.7599, 0.6169, -0.2052, 0.7599, 0.6169, -0.06545, 0.6224, 0.78, -0.06545, 0.6224, 0.78, -0.06545, 0.6224, 0.78, -0.2556, 0.5674, 0.7828, -0.2556, 0.5674, 0.7828, -0.2556, 0.5674, 0.7828, -0.3487, 0.6726, 0.6527, -0.3487, 0.6726, 0.6527, -0.3487, 0.6726, 0.6527, 0.4665, 0.6979, 0.5434, 0.4665, 0.6979, 0.5434, 0.4665, 0.6979, 0.5434, 0.318, 0.7304, 0.6045, 0.318, 0.7304, 0.6045, 0.318, 0.7304, 0.6045, 0.09549, 0.633, 0.7683, 0.09549, 0.633, 0.7683, 0.09549, 0.633, 0.7683, 0.4108, 0.5156, 0.7519, 0.4108, 0.5156, 0.7519, 0.4108, 0.5156, 0.7519, 0.4292, 0.5522, 0.7147, 0.4292, 0.5522, 0.7147, 0.4292, 0.5522, 0.7147, 0.3015, 0.5471, 0.7809, 0.3015, 0.5471, 0.7809, 0.3015, 0.5471, 0.7809, 0.2943, 0.6217, 0.7259, 0.2943, 0.6217, 0.7259, 0.2943, 0.6217, 0.7259, 0.273, 0.9613, -0.03698, 0.273, 0.9613, -0.03698, 0.273, 0.9613, -0.03698, 0.2856, 0.9448, 0.1607, 0.2856, 0.9448, 0.1607, 0.2856, 0.9448, 0.1607, 0.8179, 0.575, -0.01763, 0.8179, 0.575, -0.01763, 0.8179, 0.575, -0.01763, 0.00727, 0.9767, -0.2144, 0.00727, 0.9767, -0.2144, 0.00727, 0.9767, -0.2144, -0.07004, 0.9478, -0.3111, -0.07004, 0.9478, -0.3111, -0.07004, 0.9478, -0.3111, -0.1147, 0.9701, -0.2138, -0.1147, 0.9701, -0.2138, -0.1147, 0.9701, -0.2138, 0.9315, -0.358, 0.06476, 0.9315, -0.358, 0.06476, 0.9315, -0.358, 0.06476, 0.7875, -0.6163, 0.000933, 0.7875, -0.6163, 0.000933, 0.7875, -0.6163, 0.000933, 0.7099, -0.7041, -0.015, 0.7099, -0.7041, -0.015, 0.7099, -0.7041, -0.015, 0.6935, -0.7204, -0.006392, 0.6935, -0.7204, -0.006392, 0.6935, -0.7204, -0.006392, 0.1411, -0.9898, 0.02037, 0.1411, -0.9898, 0.02037, 0.1411, -0.9898, 0.02037, 0.4114, -0.9114, 0.008739, 0.4114, -0.9114, 0.008739, 0.4114, -0.9114, 0.008739, 0.1394, -0.96, 0.2427, 0.1394, -0.96, 0.2427, 0.1394, -0.96, 0.2427, 0.5103, -0.8599, -0.01577, 0.5103, -0.8599, -0.01577, 0.5103, -0.8599, -0.01577, 0.5268, -0.85, -0.008055, 0.5268, -0.85, -0.008055, 0.5268, -0.85, -0.008055, 0.5155, 0.5581, 0.6502, 0.5155, 0.5581, 0.6502, 0.5155, 0.5581, 0.6502, 0.02552, 0.9929, -0.1163, 0.02552, 0.9929, -0.1163, 0.02552, 0.9929, -0.1163, -0.6892, 0.7226, 0.05319, -0.6892, 0.7226, 0.05319, -0.6892, 0.7226, 0.05319, -0.745, 0.6655, 0.04561, -0.745, 0.6655, 0.04561, -0.745, 0.6655, 0.04561, -0.7025, 0.6057, 0.3735, -0.7025, 0.6057, 0.3735, -0.7025, 0.6057, 0.3735, -0.4662, 0.6362, 0.6147, -0.4662, 0.6362, 0.6147, -0.4662, 0.6362, 0.6147, -0.5279, 0.5883, 0.6125, -0.5279, 0.5883, 0.6125, -0.5279, 0.5883, 0.6125, -0.4296, 0.8838, -0.1853, -0.4296, 0.8838, -0.1853, -0.4296, 0.8838, -0.1853, -0.9588, 0.2716, -0.08361, -0.9588, 0.2716, -0.08361, -0.9588, 0.2716, -0.08361, -0.8074, -0.59, 0.001421, -0.8074, -0.59, 0.001421, -0.8074, -0.59, 0.001421, -0.9023, -0.4306, -0.0219, -0.9023, -0.4306, -0.0219, -0.9023, -0.4306, -0.0219, -0.5783, -0.8154, -0.02462, -0.5783, -0.8154, -0.02462, -0.5783, -0.8154, -0.02462, -0.451, -0.886, 0.1078, -0.451, -0.886, 0.1078, -0.451, -0.886, 0.1078, -0.4925, -0.8508, 0.1834, -0.4925, -0.8508, 0.1834, -0.4925, -0.8508, 0.1834, -0.5137, -0.8562, 0.05446, -0.5137, -0.8562, 0.05446, -0.5137, -0.8562, 0.05446, 0.02752, -0.9681, 0.2492, 0.02752, -0.9681, 0.2492, 0.02752, -0.9681, 0.2492, 0.5533, 0.724, 0.4119, 0.5533, 0.724, 0.4119, 0.5533, 0.724, 0.4119, 0.6569, 0.557, 0.5081, 0.6569, 0.557, 0.5081, 0.6569, 0.557, 0.5081, 0.8263, -0.03682, 0.562, 0.8263, -0.03682, 0.562, 0.8263, -0.03682, 0.562, 0.7475, 0.6441, -0.1623, 0.7475, 0.6441, -0.1623, 0.7475, 0.6441, -0.1623, -0.1117, 0.7272, 0.6773, -0.1117, 0.7272, 0.6773, -0.1117, 0.7272, 0.6773, 0.2219, 0.9743, -0.03776, 0.2219, 0.9743, -0.03776, 0.2219, 0.9743, -0.03776, 0.3426, 0.9193, -0.1938, 0.3426, 0.9193, -0.1938, 0.3426, 0.9193, -0.1938, 0.194, 0.9586, -0.2084, 0.194, 0.9586, -0.2084, 0.194, 0.9586, -0.2084, 0.2221, 0.9526, -0.2077, 0.2221, 0.9526, -0.2077, 0.2221, 0.9526, -0.2077, 0.06238, 0.9743, -0.2165, 0.06238, 0.9743, -0.2165, 0.06238, 0.9743, -0.2165, 0.9246, -0.381, -0.0002337, 0.9246, -0.381, -0.0002337, 0.9246, -0.381, -0.0002337, 0.9415, -0.3361, -0.02695, 0.9415, -0.3361, -0.02695, 0.9415, -0.3361, -0.02695, 0.7309, -0.6705, 0.1273, 0.7309, -0.6705, 0.1273, 0.7309, -0.6705, 0.1273, 0.6252, -0.7804, 0.006821, 0.6252, -0.7804, 0.006821, 0.6252, -0.7804, 0.006821, 0.03727, -0.9927, 0.1145, 0.03727, -0.9927, 0.1145, 0.03727, -0.9927, 0.1145, 0.3108, -0.9505, -0.005962, 0.3108, -0.9505, -0.005962, 0.3108, -0.9505, -0.005962, 0.4805, -0.872, 0.09291, 0.4805, -0.872, 0.09291, 0.4805, -0.872, 0.09291, 0.6342, -0.758, 0.1522, 0.6342, -0.758, 0.1522, 0.6342, -0.758, 0.1522, 0.4837, -0.8554, 0.1854, 0.4837, -0.8554, 0.1854, 0.4837, -0.8554, 0.1854, 0.5896, -0.8011, 0.1028, 0.5896, -0.8011, 0.1028, 0.5896, -0.8011, 0.1028, -0.3815, 0.9242, -0.01683, -0.3815, 0.9242, -0.01683, -0.3815, 0.9242, -0.01683, -0.1619, 0.9513, -0.2622, -0.1619, 0.9513, -0.2622, -0.1619, 0.9513, -0.2622, -0.5657, 0.5802, 0.5859, -0.5657, 0.5802, 0.5859, -0.5657, 0.5802, 0.5859, -0.6161, 0.7694, -0.1687, -0.6161, 0.7694, -0.1687, -0.6161, 0.7694, -0.1687, -0.7244, 0.6701, -0.1619, -0.7244, 0.6701, -0.1619, -0.7244, 0.6701, -0.1619, -0.1827, 0.9194, -0.3483, -0.1827, 0.9194, -0.3483, -0.1827, 0.9194, -0.3483, -0.1319, 0.9373, -0.3225, -0.1319, 0.9373, -0.3225, -0.1319, 0.9373, -0.3225, -0.005854, -0.1135, -0.9935, -0.005854, -0.1135, -0.9935, -0.005854, -0.1135, -0.9935, 0.007158, -0.1004, -0.9949, 0.007158, -0.1004, -0.9949, 0.007158, -0.1004, -0.9949, -0.05243, -0.1479, -0.9876, -0.05243, -0.1479, -0.9876, -0.05243, -0.1479, -0.9876, 0.0262, -0.07769, -0.9966, 0.0262, -0.07769, -0.9966, 0.0262, -0.07769, -0.9966, -0.135, -0.1899, -0.9725, -0.135, -0.1899, -0.9725, -0.135, -0.1899, -0.9725, 0.03654, -0.06186, -0.9974, 0.03654, -0.06186, -0.9974, 0.03654, -0.06186, -0.9974, 0.04485, -0.0446, -0.998, 0.04485, -0.0446, -0.998, 0.04485, -0.0446, -0.998, -0.4979, -0.2353, -0.8347, -0.4979, -0.2353, -0.8347, -0.4979, -0.2353, -0.8347, 0.04886, -0.0327, -0.9983, 0.04886, -0.0327, -0.9983, 0.04886, -0.0327, -0.9983, 0.05229, -0.01764, -0.9985, 0.05229, -0.01764, -0.9985, 0.05229, -0.01764, -0.9985, 0.05295, -0.00764, -0.9986, 0.05295, -0.00764, -0.9986, 0.05295, -0.00764, -0.9986, -0.0451, 0.144, -0.9885, -0.0451, 0.144, -0.9885, -0.0451, 0.144, -0.9885, -0.1754, 0.2086, -0.9622, -0.1754, 0.2086, -0.9622, -0.1754, 0.2086, -0.9622, 0.00224, 0.106, -0.9944, 0.00224, 0.106, -0.9944, 0.00224, 0.106, -0.9944, -0.4148, 0.2439, -0.8766, -0.4148, 0.2439, -0.8766, -0.4148, 0.2439, -0.8766, -0.6063, 0.206, -0.7681, -0.6063, 0.206, -0.7681, -0.6063, 0.206, -0.7681, 0.03093, 0.07167, -0.9969, 0.03093, 0.07167, -0.9969, 0.03093, 0.07167, -0.9969, -0.7554, 0.04865, -0.6535, -0.7554, 0.04865, -0.6535, -0.7554, 0.04865, -0.6535, -0.7248, 0.002963, -0.6889, -0.7248, 0.002963, -0.6889, -0.7248, 0.002963, -0.6889, 0.04409, 0.04669, -0.9979, 0.04409, 0.04669, -0.9979, 0.04409, 0.04669, -0.9979, 0.05033, 0.02774, -0.9983, 0.05033, 0.02774, -0.9983, 0.05033, 0.02774, -0.9983, 0.05317, 0.006995, -0.9986, 0.05317, 0.006995, -0.9986, 0.05317, 0.006995, -0.9986, 0.05286, 0.001318, -0.9986, 0.05286, 0.001318, -0.9986, 0.05286, 0.001318, -0.9986, -0.7255, -0.6882, -0.006371, -0.7255, -0.6882, -0.006371, -0.7255, -0.6882, -0.006371, -0.9467, -0.3218, 0.01726, -0.9467, -0.3218, 0.01726, -0.9467, -0.3218, 0.01726, -0.09073, -0.9897, 0.1105, -0.09073, -0.9897, 0.1105, -0.09073, -0.9897, 0.1105, -0.1612, -0.9793, 0.1226, -0.1612, -0.9793, 0.1226, -0.1612, -0.9793, 0.1226, -0.6454, -0.7638, -0.0002115, -0.6454, -0.7638, -0.0002115, -0.6454, -0.7638, -0.0002115, -0.6108, -0.7894, 0.06119, -0.6108, -0.7894, 0.06119, -0.6108, -0.7894, 0.06119, -0.4019, -0.9157, 0.005898, -0.4019, -0.9157, 0.005898, -0.4019, -0.9157, 0.005898, -0.05055, -0.9676, 0.2474, -0.05055, -0.9676, 0.2474, -0.05055, -0.9676, 0.2474, -0.05282, -0.9675, 0.2471, -0.05282, -0.9675, 0.2471, -0.05282, -0.9675, 0.2471, 0.5891, 0.6043, 0.5365, 0.5891, 0.6043, 0.5365, 0.5891, 0.6043, 0.5365, -0.3646, 0.5711, 0.7355, -0.3646, 0.5711, 0.7355, -0.3646, 0.5711, 0.7355, 0.4613, 0.6458, 0.6084, 0.4613, 0.6458, 0.6084, 0.4613, 0.6458, 0.6084, 0.7275, 0.686, 0.01257, 0.7275, 0.686, 0.01257, 0.7275, 0.686, 0.01257, 0.8328, -0.5535, -0.01109, 0.8328, -0.5535, -0.01109, 0.8328, -0.5535, -0.01109, 0.05196, -0.9972, 0.0532, 0.05196, -0.9972, 0.0532, 0.05196, -0.9972, 0.0532, -0.336, 0.9036, -0.2659, -0.336, 0.9036, -0.2659, -0.336, 0.9036, -0.2659, -0.7371, 0.5818, 0.3438, -0.7371, 0.5818, 0.3438, -0.7371, 0.5818, 0.3438, -0.9317, -0.0352, 0.3615, -0.9317, -0.0352, 0.3615, -0.9317, -0.0352, 0.3615, -0.702, -0.1511, -0.6959, -0.702, -0.1511, -0.6959, -0.702, -0.1511, -0.6959, -0.977, -0.2124, -0.01931, -0.977, -0.2124, -0.01931, -0.977, -0.2124, -0.01931, -0.8717, -0.4901, 0.004915, -0.8717, -0.4901, 0.004915, -0.8717, -0.4901, 0.004915, -0.09407, -0.9923, 0.0805, -0.09407, -0.9923, 0.0805, -0.09407, -0.9923, 0.0805, -0.2222, -0.9693, 0.1053, -0.2222, -0.9693, 0.1053, -0.2222, -0.9693, 0.1053, -0.6479, -0.747, 0.1487, -0.6479, -0.747, 0.1487, -0.6479, -0.747, 0.1487, -0.6463, -0.7483, 0.1491, -0.6463, -0.7483, 0.1491, -0.6463, -0.7483, 0.1491, -0.5083, -0.8612, 0.005784, -0.5083, -0.8612, 0.005784, -0.5083, -0.8612, 0.005784, 0.1188, -0.9625, 0.2437, 0.1188, -0.9625, 0.2437, 0.1188, -0.9625, 0.2437, 0.5324, 0.5996, 0.5975, 0.5324, 0.5996, 0.5975, 0.5324, 0.5996, 0.5975, -0.3956, 0.6379, 0.6607, -0.3956, 0.6379, 0.6607, -0.3956, 0.6379, 0.6607, 0.797, -0.5942, 0.1085, 0.797, -0.5942, 0.1085, 0.797, -0.5942, 0.1085, 0.8569, -0.5155, 0.002236, 0.8569, -0.5155, 0.002236, 0.8569, -0.5155, 0.002236, 0.108, -0.9933, 0.04222, 0.108, -0.9933, 0.04222, 0.108, -0.9933, 0.04222, 0.1202, -0.9835, 0.135, 0.1202, -0.9835, 0.135, 0.1202, -0.9835, 0.135, 0.2922, -0.9563, 0.003132, 0.2922, -0.9563, 0.003132, 0.2922, -0.9563, 0.003132, -0.05452, 0.9748, -0.2163, -0.05452, 0.9748, -0.2163, -0.05452, 0.9748, -0.2163, -0.274, 0.9206, -0.2784, -0.274, 0.9206, -0.2784, -0.274, 0.9206, -0.2784, -0.7466, -0.6538, 0.123, -0.7466, -0.6538, 0.123, -0.7466, -0.6538, 0.123, -0.7571, -0.653, -0.02111, -0.7571, -0.653, -0.02111, -0.7571, -0.653, -0.02111, -0.2607, -0.2279, -0.9381, -0.2607, -0.2279, -0.9381, -0.2607, -0.2279, -0.9381, -0.2803, -0.9598, 0.01265, -0.2803, -0.9598, 0.01265, -0.2803, -0.9598, 0.01265, 0.8775, -0.4723, 0.08371, 0.8775, -0.4723, 0.08371, 0.8775, -0.4723, 0.08371, 0.4052, -0.8916, 0.202, 0.4052, -0.8916, 0.202, 0.4052, -0.8916, 0.202, 0.3634, -0.9079, 0.2088, 0.3634, -0.9079, 0.2088, 0.3634, -0.9079, 0.2088, 0.1859, -0.9743, 0.1273, 0.1859, -0.9743, 0.1273, 0.1859, -0.9743, 0.1273, 0.4939, -0.8632, 0.1047, 0.4939, -0.8632, 0.1047, 0.4939, -0.8632, 0.1047, -0.3803, -0.9194, 0.1001, -0.3803, -0.9194, 0.1001, -0.3803, -0.9194, 0.1001, -0.3593, -0.9316, 0.05439, -0.3593, -0.9316, 0.05439, -0.3593, -0.9316, 0.05439, -0.2596, -0.9648, 0.0419, -0.2596, -0.9648, 0.0419, -0.2596, -0.9648, 0.0419, -0.2322, -0.9711, 0.05463, -0.2322, -0.9711, 0.05463, -0.2322, -0.9711, 0.05463, 0.3955, -0.9153, 0.07615, 0.3955, -0.9153, 0.07615, 0.3955, -0.9153, 0.07615, -0.8241, -0.5575, 0.1007, -0.8241, -0.5575, 0.1007, -0.8241, -0.5575, 0.1007, -0.8918, -0.4456, 0.07894, -0.8918, -0.4456, 0.07894, -0.8918, -0.4456, 0.07894, -0.3406, -0.94, -0.01908, -0.3406, -0.94, -0.01908, -0.3406, -0.94, -0.01908, -0.9503, -0.3062, 0.05726, -0.9503, -0.3062, 0.05726, -0.9503, -0.3062, 0.05726, -0.3218, -0.9376, 0.1318, -0.3218, -0.9376, 0.1318, -0.3218, -0.9376, 0.1318, 0.3248, -0.9405, 0.1001, 0.3248, -0.9405, 0.1001, 0.3248, -0.9405, 0.1001, 0.2355, -0.9673, 0.09402, 0.2355, -0.9673, 0.09402, 0.2355, -0.9673, 0.09402, 0.2326, -0.9685, 0.08859, 0.2326, -0.9685, 0.08859, 0.2326, -0.9685, 0.08859])] * 3)])

# ---- objects
ob_link5 = bpy.data.objects.new('link5', me_link5)

# ---- transforms, parenting, visibility, modifiers, constraints
ob_link5.location = (0.0, 0.0, 0.0)

# ---- collection membership
scene.collection.objects.link(ob_link5)

# ---- scene / render settings (as saved in the file)
scene.frame_start = 1; scene.frame_end = 250; scene.frame_set(1)
scene.render.engine = 'BLENDER_EEVEE_NEXT'
scene.cycles.sampling_pattern = 'TABULATED_SOBOL'
scene.cycles.use_light_tree = False
scene.view_settings.view_transform = 'Filmic'
bpy.context.view_layer.update()

# ---- added for rendering (the .blend has no active camera and no usable light): camera, sun
cam_auto = bpy.data.cameras.new('AutoCamera')
cam_auto.lens = 50.0
cam_auto.sensor_width = 36.0
cam_auto.clip_end = 1000.0
ob_auto_camera = bpy.data.objects.new('AutoCamera', cam_auto)
scene.collection.objects.link(ob_auto_camera)
ob_auto_camera.location = (0.354374, -0.38782, 0.177279)
ob_auto_camera.rotation_euler = (1.09748, -7.21219e-08, 0.694738)
scene.camera = ob_auto_camera
light_auto_sun = bpy.data.lights.new('AutoSun', 'SUN')
light_auto_sun.energy = 3.0
light_auto_sun.angle = 0.0523599
ob_auto_sun = bpy.data.objects.new('AutoSun', light_auto_sun)
scene.collection.objects.link(ob_auto_sun)
ob_auto_sun.rotation_euler = (0.872665, 0.174533, 0.523599)
bpy.context.view_layer.update()
